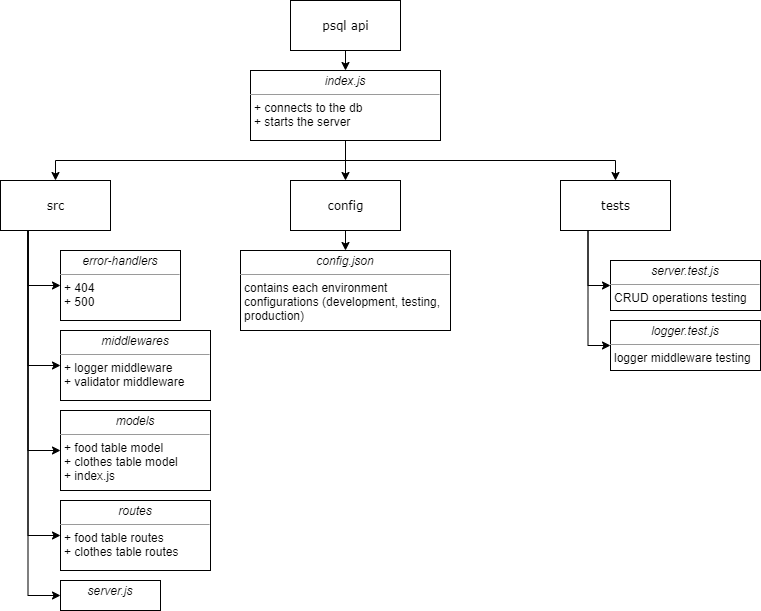

The diagram above was exported from draw.io. Its source (the exported page's mxGraphModel, read from the mxfile embedded in the PNG):
<mxGraphModel dx="868" dy="450" grid="1" gridSize="10" guides="1" tooltips="1" connect="1" arrows="1" fold="1" page="1" pageScale="1" pageWidth="850" pageHeight="1100" background="#ffffff" math="0" shadow="0">
  <root>
    <mxCell id="0" />
    <mxCell id="1" parent="0" />
    <mxCell id="FXZTyE81penxpD_bffoR-4" style="edgeStyle=orthogonalEdgeStyle;rounded=0;orthogonalLoop=1;jettySize=auto;html=1;exitX=0.5;exitY=1;exitDx=0;exitDy=0;entryX=0.5;entryY=0;entryDx=0;entryDy=0;fontSize=12;fontColor=default;" edge="1" parent="1" source="5d2195bd80daf111-17" target="5d2195bd80daf111-18">
      <mxGeometry relative="1" as="geometry" />
    </mxCell>
    <mxCell id="5d2195bd80daf111-17" value="&lt;font style=&quot;font-size: 12px&quot;&gt;psql api&lt;/font&gt;" style="html=1;rounded=0;shadow=0;comic=0;labelBackgroundColor=none;strokeWidth=1;fontFamily=Verdana;fontSize=10;align=center;fillColor=default;strokeColor=default;fontColor=default;" parent="1" vertex="1">
      <mxGeometry x="360" y="20" width="110" height="50" as="geometry" />
    </mxCell>
    <mxCell id="FXZTyE81penxpD_bffoR-5" style="edgeStyle=orthogonalEdgeStyle;rounded=0;orthogonalLoop=1;jettySize=auto;html=1;fontSize=12;fontColor=default;" edge="1" parent="1" source="5d2195bd80daf111-18" target="FXZTyE81penxpD_bffoR-2">
      <mxGeometry relative="1" as="geometry" />
    </mxCell>
    <mxCell id="FXZTyE81penxpD_bffoR-6" style="edgeStyle=orthogonalEdgeStyle;rounded=0;orthogonalLoop=1;jettySize=auto;html=1;exitX=0.5;exitY=1;exitDx=0;exitDy=0;entryX=0.5;entryY=0;entryDx=0;entryDy=0;fontSize=12;fontColor=default;" edge="1" parent="1" source="5d2195bd80daf111-18" target="FXZTyE81penxpD_bffoR-3">
      <mxGeometry relative="1" as="geometry" />
    </mxCell>
    <mxCell id="FXZTyE81penxpD_bffoR-7" style="edgeStyle=orthogonalEdgeStyle;rounded=0;orthogonalLoop=1;jettySize=auto;html=1;exitX=0.5;exitY=1;exitDx=0;exitDy=0;entryX=0.5;entryY=0;entryDx=0;entryDy=0;fontSize=12;fontColor=default;" edge="1" parent="1" source="5d2195bd80daf111-18" target="FXZTyE81penxpD_bffoR-1">
      <mxGeometry relative="1" as="geometry" />
    </mxCell>
    <mxCell id="5d2195bd80daf111-18" value="&lt;p style=&quot;margin: 0px ; margin-top: 4px ; text-align: center&quot;&gt;&lt;i&gt;index.js&lt;/i&gt;&lt;/p&gt;&lt;hr size=&quot;1&quot;&gt;&lt;p style=&quot;margin: 0px ; margin-left: 4px&quot;&gt;+ connects to the db&lt;/p&gt;&lt;p style=&quot;margin: 0px ; margin-left: 4px&quot;&gt;+ starts the server&lt;br&gt;&lt;/p&gt;" style="verticalAlign=top;align=left;overflow=fill;fontSize=12;fontFamily=Helvetica;html=1;rounded=0;shadow=0;comic=0;labelBackgroundColor=none;strokeWidth=1;fillColor=default;strokeColor=default;fontColor=default;" parent="1" vertex="1">
      <mxGeometry x="320" y="90" width="190" height="70" as="geometry" />
    </mxCell>
    <mxCell id="FXZTyE81penxpD_bffoR-14" style="edgeStyle=orthogonalEdgeStyle;rounded=0;orthogonalLoop=1;jettySize=auto;html=1;exitX=0.25;exitY=1;exitDx=0;exitDy=0;entryX=0;entryY=0.5;entryDx=0;entryDy=0;fontSize=12;fontColor=default;" edge="1" parent="1" source="FXZTyE81penxpD_bffoR-1" target="FXZTyE81penxpD_bffoR-12">
      <mxGeometry relative="1" as="geometry" />
    </mxCell>
    <mxCell id="FXZTyE81penxpD_bffoR-15" style="edgeStyle=orthogonalEdgeStyle;rounded=0;orthogonalLoop=1;jettySize=auto;html=1;exitX=0.25;exitY=1;exitDx=0;exitDy=0;entryX=0;entryY=0.5;entryDx=0;entryDy=0;fontSize=12;fontColor=default;" edge="1" parent="1" source="FXZTyE81penxpD_bffoR-1" target="FXZTyE81penxpD_bffoR-13">
      <mxGeometry relative="1" as="geometry" />
    </mxCell>
    <mxCell id="FXZTyE81penxpD_bffoR-1" value="&lt;font style=&quot;font-size: 12px&quot;&gt;tests&lt;/font&gt;" style="html=1;rounded=0;shadow=0;comic=0;labelBackgroundColor=none;strokeWidth=1;fontFamily=Verdana;fontSize=10;align=center;fillColor=default;strokeColor=default;fontColor=default;" vertex="1" parent="1">
      <mxGeometry x="630" y="200" width="110" height="50" as="geometry" />
    </mxCell>
    <mxCell id="FXZTyE81penxpD_bffoR-11" style="edgeStyle=orthogonalEdgeStyle;rounded=0;orthogonalLoop=1;jettySize=auto;html=1;exitX=0.5;exitY=1;exitDx=0;exitDy=0;fontSize=12;fontColor=default;" edge="1" parent="1" source="FXZTyE81penxpD_bffoR-2">
      <mxGeometry relative="1" as="geometry">
        <mxPoint x="415" y="270" as="targetPoint" />
      </mxGeometry>
    </mxCell>
    <mxCell id="FXZTyE81penxpD_bffoR-2" value="&lt;font style=&quot;font-size: 12px&quot;&gt;config&lt;/font&gt;" style="html=1;rounded=0;shadow=0;comic=0;labelBackgroundColor=none;strokeWidth=1;fontFamily=Verdana;fontSize=10;align=center;fillColor=default;strokeColor=default;fontColor=default;" vertex="1" parent="1">
      <mxGeometry x="360" y="200" width="110" height="50" as="geometry" />
    </mxCell>
    <mxCell id="FXZTyE81penxpD_bffoR-23" style="edgeStyle=orthogonalEdgeStyle;rounded=0;orthogonalLoop=1;jettySize=auto;html=1;exitX=0.25;exitY=1;exitDx=0;exitDy=0;entryX=0;entryY=0.5;entryDx=0;entryDy=0;labelBackgroundColor=default;fontSize=12;fontColor=default;strokeColor=default;" edge="1" parent="1" source="FXZTyE81penxpD_bffoR-3" target="FXZTyE81penxpD_bffoR-21">
      <mxGeometry relative="1" as="geometry" />
    </mxCell>
    <mxCell id="FXZTyE81penxpD_bffoR-24" style="edgeStyle=orthogonalEdgeStyle;rounded=0;orthogonalLoop=1;jettySize=auto;html=1;exitX=0.25;exitY=1;exitDx=0;exitDy=0;entryX=0;entryY=0.5;entryDx=0;entryDy=0;labelBackgroundColor=default;fontSize=12;fontColor=default;strokeColor=default;" edge="1" parent="1" source="FXZTyE81penxpD_bffoR-3" target="FXZTyE81penxpD_bffoR-20">
      <mxGeometry relative="1" as="geometry" />
    </mxCell>
    <mxCell id="FXZTyE81penxpD_bffoR-25" style="edgeStyle=orthogonalEdgeStyle;rounded=0;orthogonalLoop=1;jettySize=auto;html=1;exitX=0.25;exitY=1;exitDx=0;exitDy=0;entryX=0;entryY=0.5;entryDx=0;entryDy=0;labelBackgroundColor=default;fontSize=12;fontColor=default;strokeColor=default;" edge="1" parent="1" source="FXZTyE81penxpD_bffoR-3" target="FXZTyE81penxpD_bffoR-19">
      <mxGeometry relative="1" as="geometry" />
    </mxCell>
    <mxCell id="FXZTyE81penxpD_bffoR-26" style="edgeStyle=orthogonalEdgeStyle;rounded=0;orthogonalLoop=1;jettySize=auto;html=1;exitX=0.25;exitY=1;exitDx=0;exitDy=0;entryX=0;entryY=0.5;entryDx=0;entryDy=0;labelBackgroundColor=default;fontSize=12;fontColor=default;strokeColor=default;" edge="1" parent="1" source="FXZTyE81penxpD_bffoR-3" target="FXZTyE81penxpD_bffoR-18">
      <mxGeometry relative="1" as="geometry" />
    </mxCell>
    <mxCell id="FXZTyE81penxpD_bffoR-27" style="edgeStyle=orthogonalEdgeStyle;rounded=0;orthogonalLoop=1;jettySize=auto;html=1;exitX=0.25;exitY=1;exitDx=0;exitDy=0;entryX=0;entryY=0.5;entryDx=0;entryDy=0;labelBackgroundColor=default;fontSize=12;fontColor=default;strokeColor=default;" edge="1" parent="1" source="FXZTyE81penxpD_bffoR-3" target="FXZTyE81penxpD_bffoR-16">
      <mxGeometry relative="1" as="geometry" />
    </mxCell>
    <mxCell id="FXZTyE81penxpD_bffoR-3" value="&lt;font style=&quot;font-size: 12px&quot;&gt;src&lt;/font&gt;" style="html=1;rounded=0;shadow=0;comic=0;labelBackgroundColor=none;strokeWidth=1;fontFamily=Verdana;fontSize=10;align=center;fillColor=default;strokeColor=default;fontColor=default;" vertex="1" parent="1">
      <mxGeometry x="70" y="200" width="110" height="50" as="geometry" />
    </mxCell>
    <mxCell id="FXZTyE81penxpD_bffoR-10" value="&lt;p style=&quot;margin: 0px ; margin-top: 4px ; text-align: center&quot;&gt;&lt;i&gt;config.json&lt;/i&gt;&lt;/p&gt;&lt;hr size=&quot;1&quot;&gt;&lt;p style=&quot;margin: 0px ; margin-left: 4px&quot;&gt;contains each environment&lt;br&gt;configurations (development, testing,&amp;nbsp;&lt;br&gt;production)&lt;/p&gt;" style="verticalAlign=top;align=left;overflow=fill;fontSize=12;fontFamily=Helvetica;html=1;rounded=0;shadow=0;comic=0;labelBackgroundColor=none;strokeWidth=1;fillColor=default;strokeColor=default;fontColor=default;" vertex="1" parent="1">
      <mxGeometry x="310" y="270" width="210" height="80" as="geometry" />
    </mxCell>
    <mxCell id="FXZTyE81penxpD_bffoR-12" value="&lt;p style=&quot;margin: 0px ; margin-top: 4px ; text-align: center&quot;&gt;&lt;i&gt;server.test.js&lt;/i&gt;&lt;/p&gt;&lt;hr size=&quot;1&quot;&gt;&lt;p style=&quot;margin: 0px ; margin-left: 4px&quot;&gt;CRUD operations testing&lt;/p&gt;" style="verticalAlign=top;align=left;overflow=fill;fontSize=12;fontFamily=Helvetica;html=1;rounded=0;shadow=0;comic=0;labelBackgroundColor=none;strokeWidth=1;fillColor=default;strokeColor=default;fontColor=default;" vertex="1" parent="1">
      <mxGeometry x="680" y="280" width="150" height="50" as="geometry" />
    </mxCell>
    <mxCell id="FXZTyE81penxpD_bffoR-13" value="&lt;p style=&quot;margin: 0px ; margin-top: 4px ; text-align: center&quot;&gt;&lt;i&gt;logger.test.js&lt;/i&gt;&lt;/p&gt;&lt;hr size=&quot;1&quot;&gt;&lt;p style=&quot;margin: 0px ; margin-left: 4px&quot;&gt;logger middleware testing&lt;/p&gt;" style="verticalAlign=top;align=left;overflow=fill;fontSize=12;fontFamily=Helvetica;html=1;rounded=0;shadow=0;comic=0;labelBackgroundColor=none;strokeWidth=1;fillColor=default;strokeColor=default;fontColor=default;" vertex="1" parent="1">
      <mxGeometry x="680" y="340" width="150" height="50" as="geometry" />
    </mxCell>
    <mxCell id="FXZTyE81penxpD_bffoR-16" value="&lt;p style=&quot;margin: 0px ; margin-top: 4px ; text-align: center&quot;&gt;&lt;i&gt;server.js&lt;/i&gt;&lt;/p&gt;&lt;p style=&quot;margin: 0px ; margin-left: 4px&quot;&gt;&lt;br&gt;&lt;/p&gt;" style="verticalAlign=top;align=left;overflow=fill;fontSize=12;fontFamily=Helvetica;html=1;rounded=0;shadow=0;comic=0;labelBackgroundColor=none;strokeWidth=1;fillColor=default;strokeColor=default;fontColor=default;" vertex="1" parent="1">
      <mxGeometry x="130" y="600" width="100" height="30" as="geometry" />
    </mxCell>
    <mxCell id="FXZTyE81penxpD_bffoR-18" value="&lt;p style=&quot;margin: 0px ; margin-top: 4px ; text-align: center&quot;&gt;&lt;i&gt;routes&lt;/i&gt;&lt;/p&gt;&lt;hr size=&quot;1&quot;&gt;&lt;p style=&quot;margin: 0px ; margin-left: 4px&quot;&gt;+ food table routes&lt;/p&gt;&lt;p style=&quot;margin: 0px ; margin-left: 4px&quot;&gt;+ clothes table routes&lt;/p&gt;" style="verticalAlign=top;align=left;overflow=fill;fontSize=12;fontFamily=Helvetica;html=1;rounded=0;shadow=0;comic=0;labelBackgroundColor=none;strokeWidth=1;fillColor=default;strokeColor=default;fontColor=default;" vertex="1" parent="1">
      <mxGeometry x="130" y="520" width="150" height="70" as="geometry" />
    </mxCell>
    <mxCell id="FXZTyE81penxpD_bffoR-19" value="&lt;p style=&quot;margin: 0px ; margin-top: 4px ; text-align: center&quot;&gt;&lt;i&gt;models&lt;/i&gt;&lt;/p&gt;&lt;hr size=&quot;1&quot;&gt;&lt;p style=&quot;margin: 0px ; margin-left: 4px&quot;&gt;+ food table model&lt;/p&gt;&lt;p style=&quot;margin: 0px ; margin-left: 4px&quot;&gt;+ clothes table model&lt;/p&gt;&lt;p style=&quot;margin: 0px ; margin-left: 4px&quot;&gt;+ index.js&lt;/p&gt;" style="verticalAlign=top;align=left;overflow=fill;fontSize=12;fontFamily=Helvetica;html=1;rounded=0;shadow=0;comic=0;labelBackgroundColor=none;strokeWidth=1;fillColor=default;strokeColor=default;fontColor=default;" vertex="1" parent="1">
      <mxGeometry x="130" y="430" width="150" height="80" as="geometry" />
    </mxCell>
    <mxCell id="FXZTyE81penxpD_bffoR-20" value="&lt;p style=&quot;margin: 0px ; margin-top: 4px ; text-align: center&quot;&gt;&lt;i&gt;middlewares&lt;/i&gt;&lt;/p&gt;&lt;hr size=&quot;1&quot;&gt;&lt;p style=&quot;margin: 0px ; margin-left: 4px&quot;&gt;+ logger middleware&lt;/p&gt;&lt;p style=&quot;margin: 0px ; margin-left: 4px&quot;&gt;+ validator middleware&lt;/p&gt;" style="verticalAlign=top;align=left;overflow=fill;fontSize=12;fontFamily=Helvetica;html=1;rounded=0;shadow=0;comic=0;labelBackgroundColor=none;strokeWidth=1;fillColor=default;strokeColor=default;fontColor=default;" vertex="1" parent="1">
      <mxGeometry x="130" y="350" width="150" height="70" as="geometry" />
    </mxCell>
    <mxCell id="FXZTyE81penxpD_bffoR-21" value="&lt;p style=&quot;margin: 0px ; margin-top: 4px ; text-align: center&quot;&gt;&lt;i&gt;error-handlers&lt;/i&gt;&lt;/p&gt;&lt;hr size=&quot;1&quot;&gt;&lt;p style=&quot;margin: 0px ; margin-left: 4px&quot;&gt;+ 404&lt;/p&gt;&lt;p style=&quot;margin: 0px ; margin-left: 4px&quot;&gt;+ 500&lt;/p&gt;" style="verticalAlign=top;align=left;overflow=fill;fontSize=12;fontFamily=Helvetica;html=1;rounded=0;shadow=0;comic=0;labelBackgroundColor=none;strokeWidth=1;fillColor=default;strokeColor=default;fontColor=default;" vertex="1" parent="1">
      <mxGeometry x="130" y="270" width="120" height="70" as="geometry" />
    </mxCell>
  </root>
</mxGraphModel>